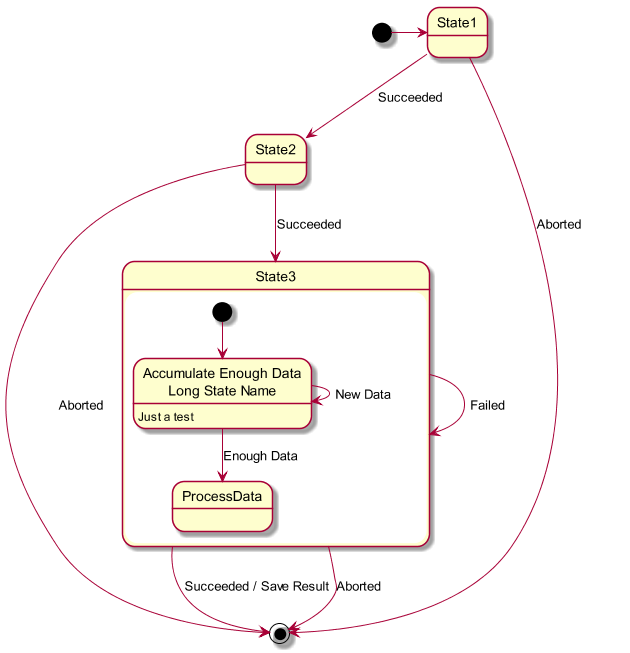

The diagram above was rendered by PlantUML. Its source (embedded in the PNG):
@startuml
skinparam dpi 200

scale 600 width

[*] -> State1
State1 --> State2 : Succeeded
State1 --> [*] : Aborted
State2 --> State3 : Succeeded
State2 --> [*] : Aborted
state State3 {
  state "Accumulate Enough Data\nLong State Name" as long1
  long1 : Just a test
  [*] --> long1
  long1 --> long1 : New Data
  long1 --> ProcessData : Enough Data
}
State3 --> State3 : Failed
State3 --> [*] : Succeeded / Save Result
State3 --> [*] : Aborted
@enduml